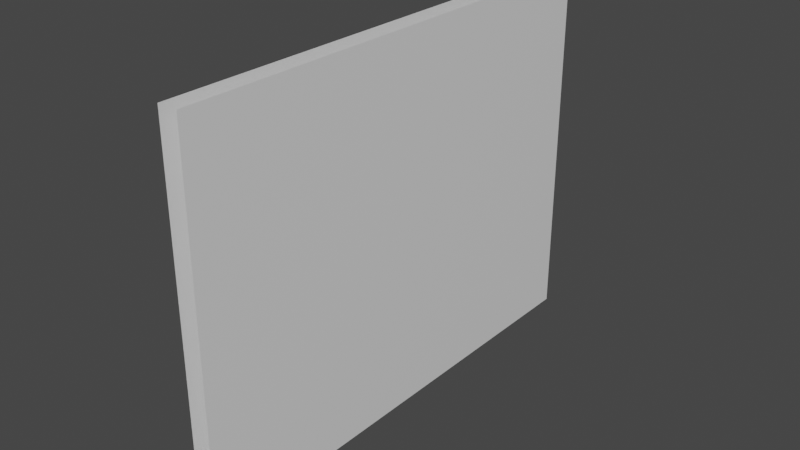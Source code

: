 # Source: wall.blend  (saved by Blender 2.80.75; exported with 4.5.12 LTS)
import bpy
from mathutils import Matrix  # noqa: F401  (used for matrix-valued properties, if any)

bpy.ops.wm.read_factory_settings(use_empty=True)
scene = bpy.context.scene
scene.name = 'Scene'

# ---- collections
col_collection = bpy.data.collections.new('Collection'); scene.collection.children.link(col_collection)

# ---- materials (node trees are filled in below, after node groups)
mat_material = bpy.data.materials.new('Material')
mat_material.alpha_threshold = 0.0
mat_material.use_transparent_shadow = False
mat_material.line_color = (0.0, 0.0, 0.0, 1.0)

# ---- material node trees
mat_material.use_nodes = True; mat_material.node_tree.nodes.clear()
_N = mat_material.node_tree.nodes; _L = mat_material.node_tree.links
n0 = _N.new('ShaderNodeOutputMaterial'); n0.name = 'Material Output'; n0.location = (300, 300)
n1 = _N.new('ShaderNodeBsdfPrincipled'); n1.name = 'Principled BSDF'; n1.location = (10, 300)
n1.distribution = 'GGX'
n1.subsurface_method = 'BURLEY'
n1.inputs[2].default_value = 0.4
n1.inputs[3].default_value = 1.45
n1.inputs[27].default_value = (0.0, 0.0, 0.0, 1.0)
n1.inputs[28].default_value = 1.0
_L.new(n1.outputs[0], n0.inputs[0])
n0.is_active_output = True

# ---- world
world_world = bpy.data.worlds.new('World'); scene.world = world_world
world_world.use_nodes = True; world_world.node_tree.nodes.clear()
_N = world_world.node_tree.nodes; _L = world_world.node_tree.links
n0 = _N.new('ShaderNodeOutputWorld'); n0.name = 'World Output'; n0.location = (300, 300)
n1 = _N.new('ShaderNodeBackground'); n1.name = 'Background'; n1.location = (10, 300)
n1.inputs[0].default_value = (0.05088, 0.05088, 0.05088, 1.0)
_L.new(n1.outputs[0], n0.inputs[0])
n0.is_active_output = True
world_world.color = (0.05088, 0.05088, 0.05088)
world_world.use_sun_shadow = False
world_world.sun_shadow_jitter_overblur = 0.0

# ---- meshes
me_cube = bpy.data.meshes.new('Cube')
me_cube.from_pydata([(0.05, 1.25, -0.95), (0.05, -1.25, -0.95), (0.05, 1.25, 0.95), (0.05, -1.25, 0.95), (-0.05, 1.25, -0.95), (-0.05, -1.25, -0.95), (-0.05, 1.25, 0.95), (-0.05, -1.25, 0.95)], [], [(0, 4, 6, 2), (7, 6, 4, 5), (1, 0, 2, 3)])
_uv = me_cube.uv_layers.new(name='UVMap')
_uv.uv.foreach_set('vector', [0.5098, 0.3726, 0.4902, 0.3726, 0.4902, 6.103e-05, 0.5098, 6.104e-05, 6.108e-05, 6.104e-05, 0.4902, 6.103e-05, 0.4902, 0.3726, 6.103e-05, 0.3726, 0.9999, 0.3726, 0.5098, 0.3726, 0.5098, 6.104e-05, 0.9999, 6.113e-05])
me_cube.materials.append(mat_material)
me_cube.use_remesh_preserve_volume = False
me_cube.use_remesh_preserve_attributes = False
me_cube.use_mirror_vertex_groups = False
me_cube.update()

# ---- objects
ob_wall = bpy.data.objects.new('Wall', me_cube)

# ---- transforms, parenting, visibility, modifiers, constraints
ob_wall.location = (0.0, 0.0, 0.0)
ob_wall.lock_rotations_4d = False
ob_wall.empty_display_type = 'ARROWS'
ob_wall.lineart.crease_threshold = 0.0

# ---- collection membership
col_collection.objects.link(ob_wall)

# ---- scene / render settings (as saved in the file)
scene.frame_start = 1; scene.frame_end = 250; scene.frame_set(1)
scene.render.engine = 'BLENDER_EEVEE_NEXT'
scene.cycles.use_denoising = False
scene.cycles.samples = 128
scene.cycles.sampling_pattern = 'TABULATED_SOBOL'
scene.cycles.use_adaptive_sampling = False
scene.cycles.use_light_tree = False
scene.view_settings.view_transform = 'Filmic'
bpy.context.view_layer.update()

# ---- added for rendering (the .blend has no active camera and no usable light): camera, sun
cam_auto = bpy.data.cameras.new('AutoCamera')
cam_auto.lens = 50.0
cam_auto.sensor_width = 36.0
cam_auto.clip_end = 1000.0
ob_auto_camera = bpy.data.objects.new('AutoCamera', cam_auto)
scene.collection.objects.link(ob_auto_camera)
ob_auto_camera.location = (2.90674, -3.48808, 2.32539)
ob_auto_camera.rotation_euler = (1.09748, -7.21219e-08, 0.694738)
scene.camera = ob_auto_camera
light_auto_sun = bpy.data.lights.new('AutoSun', 'SUN')
light_auto_sun.energy = 3.0
light_auto_sun.angle = 0.0523599
ob_auto_sun = bpy.data.objects.new('AutoSun', light_auto_sun)
scene.collection.objects.link(ob_auto_sun)
ob_auto_sun.rotation_euler = (0.872665, 0.174533, 0.523599)
bpy.context.view_layer.update()
